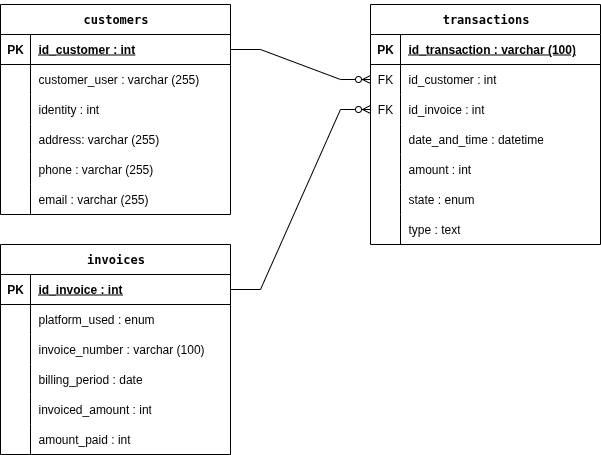

The diagram above was exported from draw.io. Its source (the exported page's mxGraphModel, read from the mxfile embedded in the PNG):
<mxGraphModel dx="872" dy="475" grid="1" gridSize="10" guides="1" tooltips="1" connect="1" arrows="1" fold="1" page="1" pageScale="1" pageWidth="850" pageHeight="1100" math="0" shadow="0">
  <root>
    <mxCell id="0" />
    <mxCell id="1" parent="0" />
    <mxCell id="WU2o4TZuP8E7ZRIcs1x4-1" value="&lt;pre aria-label=&quot;Texto traducido: transaction&quot; dir=&quot;ltr&quot; data-ved=&quot;2ahUKEwj75aP9hYiPAxWcTTABHYSrIfEQ3ewLegQICRAU&quot; style=&quot;text-align:left&quot; id=&quot;tw-target-text&quot; data-placeholder=&quot;Traducción&quot; class=&quot;tw-data-text tw-text-large tw-ta&quot;&gt;&lt;span lang=&quot;en&quot; class=&quot;Y2IQFc&quot;&gt;transactions&lt;/span&gt;&lt;/pre&gt;" style="shape=table;startSize=30;container=1;collapsible=1;childLayout=tableLayout;fixedRows=1;rowLines=0;fontStyle=1;align=center;resizeLast=1;html=1;" parent="1" vertex="1">
      <mxGeometry x="470" y="40" width="230" height="240" as="geometry" />
    </mxCell>
    <mxCell id="WU2o4TZuP8E7ZRIcs1x4-2" value="" style="shape=tableRow;horizontal=0;startSize=0;swimlaneHead=0;swimlaneBody=0;fillColor=none;collapsible=0;dropTarget=0;points=[[0,0.5],[1,0.5]];portConstraint=eastwest;top=0;left=0;right=0;bottom=1;" parent="WU2o4TZuP8E7ZRIcs1x4-1" vertex="1">
      <mxGeometry y="30" width="230" height="30" as="geometry" />
    </mxCell>
    <mxCell id="WU2o4TZuP8E7ZRIcs1x4-3" value="PK" style="shape=partialRectangle;connectable=0;fillColor=none;top=0;left=0;bottom=0;right=0;fontStyle=1;overflow=hidden;whiteSpace=wrap;html=1;" parent="WU2o4TZuP8E7ZRIcs1x4-2" vertex="1">
      <mxGeometry width="30" height="30" as="geometry">
        <mxRectangle width="30" height="30" as="alternateBounds" />
      </mxGeometry>
    </mxCell>
    <mxCell id="WU2o4TZuP8E7ZRIcs1x4-4" value="id_transaction : varchar (100)" style="shape=partialRectangle;connectable=0;fillColor=none;top=0;left=0;bottom=0;right=0;align=left;spacingLeft=6;fontStyle=5;overflow=hidden;whiteSpace=wrap;html=1;" parent="WU2o4TZuP8E7ZRIcs1x4-2" vertex="1">
      <mxGeometry x="30" width="200" height="30" as="geometry">
        <mxRectangle width="200" height="30" as="alternateBounds" />
      </mxGeometry>
    </mxCell>
    <mxCell id="WU2o4TZuP8E7ZRIcs1x4-66" style="shape=tableRow;horizontal=0;startSize=0;swimlaneHead=0;swimlaneBody=0;fillColor=none;collapsible=0;dropTarget=0;points=[[0,0.5],[1,0.5]];portConstraint=eastwest;top=0;left=0;right=0;bottom=0;" parent="WU2o4TZuP8E7ZRIcs1x4-1" vertex="1">
      <mxGeometry y="60" width="230" height="30" as="geometry" />
    </mxCell>
    <mxCell id="WU2o4TZuP8E7ZRIcs1x4-67" value="FK" style="shape=partialRectangle;connectable=0;fillColor=none;top=0;left=0;bottom=0;right=0;editable=1;overflow=hidden;whiteSpace=wrap;html=1;" parent="WU2o4TZuP8E7ZRIcs1x4-66" vertex="1">
      <mxGeometry width="30" height="30" as="geometry">
        <mxRectangle width="30" height="30" as="alternateBounds" />
      </mxGeometry>
    </mxCell>
    <mxCell id="WU2o4TZuP8E7ZRIcs1x4-68" value="id_customer : int" style="shape=partialRectangle;connectable=0;fillColor=none;top=0;left=0;bottom=0;right=0;align=left;spacingLeft=6;overflow=hidden;whiteSpace=wrap;html=1;" parent="WU2o4TZuP8E7ZRIcs1x4-66" vertex="1">
      <mxGeometry x="30" width="200" height="30" as="geometry">
        <mxRectangle width="200" height="30" as="alternateBounds" />
      </mxGeometry>
    </mxCell>
    <mxCell id="WU2o4TZuP8E7ZRIcs1x4-69" style="shape=tableRow;horizontal=0;startSize=0;swimlaneHead=0;swimlaneBody=0;fillColor=none;collapsible=0;dropTarget=0;points=[[0,0.5],[1,0.5]];portConstraint=eastwest;top=0;left=0;right=0;bottom=0;" parent="WU2o4TZuP8E7ZRIcs1x4-1" vertex="1">
      <mxGeometry y="90" width="230" height="30" as="geometry" />
    </mxCell>
    <mxCell id="WU2o4TZuP8E7ZRIcs1x4-70" value="FK" style="shape=partialRectangle;connectable=0;fillColor=none;top=0;left=0;bottom=0;right=0;editable=1;overflow=hidden;whiteSpace=wrap;html=1;" parent="WU2o4TZuP8E7ZRIcs1x4-69" vertex="1">
      <mxGeometry width="30" height="30" as="geometry">
        <mxRectangle width="30" height="30" as="alternateBounds" />
      </mxGeometry>
    </mxCell>
    <mxCell id="WU2o4TZuP8E7ZRIcs1x4-71" value="id_invoice : int" style="shape=partialRectangle;connectable=0;fillColor=none;top=0;left=0;bottom=0;right=0;align=left;spacingLeft=6;overflow=hidden;whiteSpace=wrap;html=1;" parent="WU2o4TZuP8E7ZRIcs1x4-69" vertex="1">
      <mxGeometry x="30" width="200" height="30" as="geometry">
        <mxRectangle width="200" height="30" as="alternateBounds" />
      </mxGeometry>
    </mxCell>
    <mxCell id="WU2o4TZuP8E7ZRIcs1x4-5" value="" style="shape=tableRow;horizontal=0;startSize=0;swimlaneHead=0;swimlaneBody=0;fillColor=none;collapsible=0;dropTarget=0;points=[[0,0.5],[1,0.5]];portConstraint=eastwest;top=0;left=0;right=0;bottom=0;" parent="WU2o4TZuP8E7ZRIcs1x4-1" vertex="1">
      <mxGeometry y="120" width="230" height="30" as="geometry" />
    </mxCell>
    <mxCell id="WU2o4TZuP8E7ZRIcs1x4-6" value="" style="shape=partialRectangle;connectable=0;fillColor=none;top=0;left=0;bottom=0;right=0;editable=1;overflow=hidden;whiteSpace=wrap;html=1;" parent="WU2o4TZuP8E7ZRIcs1x4-5" vertex="1">
      <mxGeometry width="30" height="30" as="geometry">
        <mxRectangle width="30" height="30" as="alternateBounds" />
      </mxGeometry>
    </mxCell>
    <mxCell id="WU2o4TZuP8E7ZRIcs1x4-7" value="date_and_time : datetime" style="shape=partialRectangle;connectable=0;fillColor=none;top=0;left=0;bottom=0;right=0;align=left;spacingLeft=6;overflow=hidden;whiteSpace=wrap;html=1;" parent="WU2o4TZuP8E7ZRIcs1x4-5" vertex="1">
      <mxGeometry x="30" width="200" height="30" as="geometry">
        <mxRectangle width="200" height="30" as="alternateBounds" />
      </mxGeometry>
    </mxCell>
    <mxCell id="WU2o4TZuP8E7ZRIcs1x4-8" value="" style="shape=tableRow;horizontal=0;startSize=0;swimlaneHead=0;swimlaneBody=0;fillColor=none;collapsible=0;dropTarget=0;points=[[0,0.5],[1,0.5]];portConstraint=eastwest;top=0;left=0;right=0;bottom=0;" parent="WU2o4TZuP8E7ZRIcs1x4-1" vertex="1">
      <mxGeometry y="150" width="230" height="30" as="geometry" />
    </mxCell>
    <mxCell id="WU2o4TZuP8E7ZRIcs1x4-9" value="" style="shape=partialRectangle;connectable=0;fillColor=none;top=0;left=0;bottom=0;right=0;editable=1;overflow=hidden;whiteSpace=wrap;html=1;" parent="WU2o4TZuP8E7ZRIcs1x4-8" vertex="1">
      <mxGeometry width="30" height="30" as="geometry">
        <mxRectangle width="30" height="30" as="alternateBounds" />
      </mxGeometry>
    </mxCell>
    <mxCell id="WU2o4TZuP8E7ZRIcs1x4-10" value="amount : int" style="shape=partialRectangle;connectable=0;fillColor=none;top=0;left=0;bottom=0;right=0;align=left;spacingLeft=6;overflow=hidden;whiteSpace=wrap;html=1;" parent="WU2o4TZuP8E7ZRIcs1x4-8" vertex="1">
      <mxGeometry x="30" width="200" height="30" as="geometry">
        <mxRectangle width="200" height="30" as="alternateBounds" />
      </mxGeometry>
    </mxCell>
    <mxCell id="WU2o4TZuP8E7ZRIcs1x4-11" value="" style="shape=tableRow;horizontal=0;startSize=0;swimlaneHead=0;swimlaneBody=0;fillColor=none;collapsible=0;dropTarget=0;points=[[0,0.5],[1,0.5]];portConstraint=eastwest;top=0;left=0;right=0;bottom=0;" parent="WU2o4TZuP8E7ZRIcs1x4-1" vertex="1">
      <mxGeometry y="180" width="230" height="30" as="geometry" />
    </mxCell>
    <mxCell id="WU2o4TZuP8E7ZRIcs1x4-12" value="" style="shape=partialRectangle;connectable=0;fillColor=none;top=0;left=0;bottom=0;right=0;editable=1;overflow=hidden;whiteSpace=wrap;html=1;" parent="WU2o4TZuP8E7ZRIcs1x4-11" vertex="1">
      <mxGeometry width="30" height="30" as="geometry">
        <mxRectangle width="30" height="30" as="alternateBounds" />
      </mxGeometry>
    </mxCell>
    <mxCell id="WU2o4TZuP8E7ZRIcs1x4-13" value="state : enum" style="shape=partialRectangle;connectable=0;fillColor=none;top=0;left=0;bottom=0;right=0;align=left;spacingLeft=6;overflow=hidden;whiteSpace=wrap;html=1;" parent="WU2o4TZuP8E7ZRIcs1x4-11" vertex="1">
      <mxGeometry x="30" width="200" height="30" as="geometry">
        <mxRectangle width="200" height="30" as="alternateBounds" />
      </mxGeometry>
    </mxCell>
    <mxCell id="WU2o4TZuP8E7ZRIcs1x4-14" style="shape=tableRow;horizontal=0;startSize=0;swimlaneHead=0;swimlaneBody=0;fillColor=none;collapsible=0;dropTarget=0;points=[[0,0.5],[1,0.5]];portConstraint=eastwest;top=0;left=0;right=0;bottom=0;" parent="WU2o4TZuP8E7ZRIcs1x4-1" vertex="1">
      <mxGeometry y="210" width="230" height="30" as="geometry" />
    </mxCell>
    <mxCell id="WU2o4TZuP8E7ZRIcs1x4-15" style="shape=partialRectangle;connectable=0;fillColor=none;top=0;left=0;bottom=0;right=0;editable=1;overflow=hidden;whiteSpace=wrap;html=1;" parent="WU2o4TZuP8E7ZRIcs1x4-14" vertex="1">
      <mxGeometry width="30" height="30" as="geometry">
        <mxRectangle width="30" height="30" as="alternateBounds" />
      </mxGeometry>
    </mxCell>
    <mxCell id="WU2o4TZuP8E7ZRIcs1x4-16" value="type : text" style="shape=partialRectangle;connectable=0;fillColor=none;top=0;left=0;bottom=0;right=0;align=left;spacingLeft=6;overflow=hidden;whiteSpace=wrap;html=1;" parent="WU2o4TZuP8E7ZRIcs1x4-14" vertex="1">
      <mxGeometry x="30" width="200" height="30" as="geometry">
        <mxRectangle width="200" height="30" as="alternateBounds" />
      </mxGeometry>
    </mxCell>
    <mxCell id="WU2o4TZuP8E7ZRIcs1x4-20" value="&lt;pre aria-label=&quot;Texto traducido: transaction&quot; dir=&quot;ltr&quot; data-ved=&quot;2ahUKEwj75aP9hYiPAxWcTTABHYSrIfEQ3ewLegQICRAU&quot; style=&quot;text-align:left&quot; id=&quot;tw-target-text&quot; data-placeholder=&quot;Traducción&quot; class=&quot;tw-data-text tw-text-large tw-ta&quot;&gt;customers&lt;/pre&gt;" style="shape=table;startSize=30;container=1;collapsible=1;childLayout=tableLayout;fixedRows=1;rowLines=0;fontStyle=1;align=center;resizeLast=1;html=1;" parent="1" vertex="1">
      <mxGeometry x="100" y="40" width="230" height="210" as="geometry" />
    </mxCell>
    <mxCell id="WU2o4TZuP8E7ZRIcs1x4-21" value="" style="shape=tableRow;horizontal=0;startSize=0;swimlaneHead=0;swimlaneBody=0;fillColor=none;collapsible=0;dropTarget=0;points=[[0,0.5],[1,0.5]];portConstraint=eastwest;top=0;left=0;right=0;bottom=1;" parent="WU2o4TZuP8E7ZRIcs1x4-20" vertex="1">
      <mxGeometry y="30" width="230" height="30" as="geometry" />
    </mxCell>
    <mxCell id="WU2o4TZuP8E7ZRIcs1x4-22" value="PK" style="shape=partialRectangle;connectable=0;fillColor=none;top=0;left=0;bottom=0;right=0;fontStyle=1;overflow=hidden;whiteSpace=wrap;html=1;" parent="WU2o4TZuP8E7ZRIcs1x4-21" vertex="1">
      <mxGeometry width="30" height="30" as="geometry">
        <mxRectangle width="30" height="30" as="alternateBounds" />
      </mxGeometry>
    </mxCell>
    <mxCell id="WU2o4TZuP8E7ZRIcs1x4-23" value="id_customer : int" style="shape=partialRectangle;connectable=0;fillColor=none;top=0;left=0;bottom=0;right=0;align=left;spacingLeft=6;fontStyle=5;overflow=hidden;whiteSpace=wrap;html=1;" parent="WU2o4TZuP8E7ZRIcs1x4-21" vertex="1">
      <mxGeometry x="30" width="200" height="30" as="geometry">
        <mxRectangle width="200" height="30" as="alternateBounds" />
      </mxGeometry>
    </mxCell>
    <mxCell id="WU2o4TZuP8E7ZRIcs1x4-24" value="" style="shape=tableRow;horizontal=0;startSize=0;swimlaneHead=0;swimlaneBody=0;fillColor=none;collapsible=0;dropTarget=0;points=[[0,0.5],[1,0.5]];portConstraint=eastwest;top=0;left=0;right=0;bottom=0;" parent="WU2o4TZuP8E7ZRIcs1x4-20" vertex="1">
      <mxGeometry y="60" width="230" height="30" as="geometry" />
    </mxCell>
    <mxCell id="WU2o4TZuP8E7ZRIcs1x4-25" value="" style="shape=partialRectangle;connectable=0;fillColor=none;top=0;left=0;bottom=0;right=0;editable=1;overflow=hidden;whiteSpace=wrap;html=1;" parent="WU2o4TZuP8E7ZRIcs1x4-24" vertex="1">
      <mxGeometry width="30" height="30" as="geometry">
        <mxRectangle width="30" height="30" as="alternateBounds" />
      </mxGeometry>
    </mxCell>
    <mxCell id="WU2o4TZuP8E7ZRIcs1x4-26" value="customer_user : varchar (255)" style="shape=partialRectangle;connectable=0;fillColor=none;top=0;left=0;bottom=0;right=0;align=left;spacingLeft=6;overflow=hidden;whiteSpace=wrap;html=1;" parent="WU2o4TZuP8E7ZRIcs1x4-24" vertex="1">
      <mxGeometry x="30" width="200" height="30" as="geometry">
        <mxRectangle width="200" height="30" as="alternateBounds" />
      </mxGeometry>
    </mxCell>
    <mxCell id="WU2o4TZuP8E7ZRIcs1x4-27" value="" style="shape=tableRow;horizontal=0;startSize=0;swimlaneHead=0;swimlaneBody=0;fillColor=none;collapsible=0;dropTarget=0;points=[[0,0.5],[1,0.5]];portConstraint=eastwest;top=0;left=0;right=0;bottom=0;" parent="WU2o4TZuP8E7ZRIcs1x4-20" vertex="1">
      <mxGeometry y="90" width="230" height="30" as="geometry" />
    </mxCell>
    <mxCell id="WU2o4TZuP8E7ZRIcs1x4-28" value="" style="shape=partialRectangle;connectable=0;fillColor=none;top=0;left=0;bottom=0;right=0;editable=1;overflow=hidden;whiteSpace=wrap;html=1;" parent="WU2o4TZuP8E7ZRIcs1x4-27" vertex="1">
      <mxGeometry width="30" height="30" as="geometry">
        <mxRectangle width="30" height="30" as="alternateBounds" />
      </mxGeometry>
    </mxCell>
    <mxCell id="WU2o4TZuP8E7ZRIcs1x4-29" value="identity : int" style="shape=partialRectangle;connectable=0;fillColor=none;top=0;left=0;bottom=0;right=0;align=left;spacingLeft=6;overflow=hidden;whiteSpace=wrap;html=1;" parent="WU2o4TZuP8E7ZRIcs1x4-27" vertex="1">
      <mxGeometry x="30" width="200" height="30" as="geometry">
        <mxRectangle width="200" height="30" as="alternateBounds" />
      </mxGeometry>
    </mxCell>
    <mxCell id="WU2o4TZuP8E7ZRIcs1x4-30" value="" style="shape=tableRow;horizontal=0;startSize=0;swimlaneHead=0;swimlaneBody=0;fillColor=none;collapsible=0;dropTarget=0;points=[[0,0.5],[1,0.5]];portConstraint=eastwest;top=0;left=0;right=0;bottom=0;" parent="WU2o4TZuP8E7ZRIcs1x4-20" vertex="1">
      <mxGeometry y="120" width="230" height="30" as="geometry" />
    </mxCell>
    <mxCell id="WU2o4TZuP8E7ZRIcs1x4-31" value="" style="shape=partialRectangle;connectable=0;fillColor=none;top=0;left=0;bottom=0;right=0;editable=1;overflow=hidden;whiteSpace=wrap;html=1;" parent="WU2o4TZuP8E7ZRIcs1x4-30" vertex="1">
      <mxGeometry width="30" height="30" as="geometry">
        <mxRectangle width="30" height="30" as="alternateBounds" />
      </mxGeometry>
    </mxCell>
    <mxCell id="WU2o4TZuP8E7ZRIcs1x4-32" value="address: varchar (255)" style="shape=partialRectangle;connectable=0;fillColor=none;top=0;left=0;bottom=0;right=0;align=left;spacingLeft=6;overflow=hidden;whiteSpace=wrap;html=1;" parent="WU2o4TZuP8E7ZRIcs1x4-30" vertex="1">
      <mxGeometry x="30" width="200" height="30" as="geometry">
        <mxRectangle width="200" height="30" as="alternateBounds" />
      </mxGeometry>
    </mxCell>
    <mxCell id="WU2o4TZuP8E7ZRIcs1x4-33" style="shape=tableRow;horizontal=0;startSize=0;swimlaneHead=0;swimlaneBody=0;fillColor=none;collapsible=0;dropTarget=0;points=[[0,0.5],[1,0.5]];portConstraint=eastwest;top=0;left=0;right=0;bottom=0;" parent="WU2o4TZuP8E7ZRIcs1x4-20" vertex="1">
      <mxGeometry y="150" width="230" height="30" as="geometry" />
    </mxCell>
    <mxCell id="WU2o4TZuP8E7ZRIcs1x4-34" style="shape=partialRectangle;connectable=0;fillColor=none;top=0;left=0;bottom=0;right=0;editable=1;overflow=hidden;whiteSpace=wrap;html=1;" parent="WU2o4TZuP8E7ZRIcs1x4-33" vertex="1">
      <mxGeometry width="30" height="30" as="geometry">
        <mxRectangle width="30" height="30" as="alternateBounds" />
      </mxGeometry>
    </mxCell>
    <mxCell id="WU2o4TZuP8E7ZRIcs1x4-35" value="phone : varchar (255)" style="shape=partialRectangle;connectable=0;fillColor=none;top=0;left=0;bottom=0;right=0;align=left;spacingLeft=6;overflow=hidden;whiteSpace=wrap;html=1;" parent="WU2o4TZuP8E7ZRIcs1x4-33" vertex="1">
      <mxGeometry x="30" width="200" height="30" as="geometry">
        <mxRectangle width="200" height="30" as="alternateBounds" />
      </mxGeometry>
    </mxCell>
    <mxCell id="WU2o4TZuP8E7ZRIcs1x4-36" style="shape=tableRow;horizontal=0;startSize=0;swimlaneHead=0;swimlaneBody=0;fillColor=none;collapsible=0;dropTarget=0;points=[[0,0.5],[1,0.5]];portConstraint=eastwest;top=0;left=0;right=0;bottom=0;" parent="WU2o4TZuP8E7ZRIcs1x4-20" vertex="1">
      <mxGeometry y="180" width="230" height="30" as="geometry" />
    </mxCell>
    <mxCell id="WU2o4TZuP8E7ZRIcs1x4-37" style="shape=partialRectangle;connectable=0;fillColor=none;top=0;left=0;bottom=0;right=0;editable=1;overflow=hidden;whiteSpace=wrap;html=1;" parent="WU2o4TZuP8E7ZRIcs1x4-36" vertex="1">
      <mxGeometry width="30" height="30" as="geometry">
        <mxRectangle width="30" height="30" as="alternateBounds" />
      </mxGeometry>
    </mxCell>
    <mxCell id="WU2o4TZuP8E7ZRIcs1x4-38" value="email : varchar (255)" style="shape=partialRectangle;connectable=0;fillColor=none;top=0;left=0;bottom=0;right=0;align=left;spacingLeft=6;overflow=hidden;whiteSpace=wrap;html=1;" parent="WU2o4TZuP8E7ZRIcs1x4-36" vertex="1">
      <mxGeometry x="30" width="200" height="30" as="geometry">
        <mxRectangle width="200" height="30" as="alternateBounds" />
      </mxGeometry>
    </mxCell>
    <mxCell id="WU2o4TZuP8E7ZRIcs1x4-39" value="&lt;pre aria-label=&quot;Texto traducido: transaction&quot; dir=&quot;ltr&quot; data-ved=&quot;2ahUKEwj75aP9hYiPAxWcTTABHYSrIfEQ3ewLegQICRAU&quot; style=&quot;text-align:left&quot; id=&quot;tw-target-text&quot; data-placeholder=&quot;Traducción&quot; class=&quot;tw-data-text tw-text-large tw-ta&quot;&gt;invoices&lt;/pre&gt;" style="shape=table;startSize=30;container=1;collapsible=1;childLayout=tableLayout;fixedRows=1;rowLines=0;fontStyle=1;align=center;resizeLast=1;html=1;" parent="1" vertex="1">
      <mxGeometry x="100" y="280" width="230" height="210" as="geometry" />
    </mxCell>
    <mxCell id="WU2o4TZuP8E7ZRIcs1x4-40" value="" style="shape=tableRow;horizontal=0;startSize=0;swimlaneHead=0;swimlaneBody=0;fillColor=none;collapsible=0;dropTarget=0;points=[[0,0.5],[1,0.5]];portConstraint=eastwest;top=0;left=0;right=0;bottom=1;" parent="WU2o4TZuP8E7ZRIcs1x4-39" vertex="1">
      <mxGeometry y="30" width="230" height="30" as="geometry" />
    </mxCell>
    <mxCell id="WU2o4TZuP8E7ZRIcs1x4-41" value="PK" style="shape=partialRectangle;connectable=0;fillColor=none;top=0;left=0;bottom=0;right=0;fontStyle=1;overflow=hidden;whiteSpace=wrap;html=1;" parent="WU2o4TZuP8E7ZRIcs1x4-40" vertex="1">
      <mxGeometry width="30" height="30" as="geometry">
        <mxRectangle width="30" height="30" as="alternateBounds" />
      </mxGeometry>
    </mxCell>
    <mxCell id="WU2o4TZuP8E7ZRIcs1x4-42" value="id_invoice : int" style="shape=partialRectangle;connectable=0;fillColor=none;top=0;left=0;bottom=0;right=0;align=left;spacingLeft=6;fontStyle=5;overflow=hidden;whiteSpace=wrap;html=1;" parent="WU2o4TZuP8E7ZRIcs1x4-40" vertex="1">
      <mxGeometry x="30" width="200" height="30" as="geometry">
        <mxRectangle width="200" height="30" as="alternateBounds" />
      </mxGeometry>
    </mxCell>
    <mxCell id="WU2o4TZuP8E7ZRIcs1x4-43" value="" style="shape=tableRow;horizontal=0;startSize=0;swimlaneHead=0;swimlaneBody=0;fillColor=none;collapsible=0;dropTarget=0;points=[[0,0.5],[1,0.5]];portConstraint=eastwest;top=0;left=0;right=0;bottom=0;" parent="WU2o4TZuP8E7ZRIcs1x4-39" vertex="1">
      <mxGeometry y="60" width="230" height="30" as="geometry" />
    </mxCell>
    <mxCell id="WU2o4TZuP8E7ZRIcs1x4-44" value="" style="shape=partialRectangle;connectable=0;fillColor=none;top=0;left=0;bottom=0;right=0;editable=1;overflow=hidden;whiteSpace=wrap;html=1;" parent="WU2o4TZuP8E7ZRIcs1x4-43" vertex="1">
      <mxGeometry width="30" height="30" as="geometry">
        <mxRectangle width="30" height="30" as="alternateBounds" />
      </mxGeometry>
    </mxCell>
    <mxCell id="WU2o4TZuP8E7ZRIcs1x4-45" value="platform_used : enum" style="shape=partialRectangle;connectable=0;fillColor=none;top=0;left=0;bottom=0;right=0;align=left;spacingLeft=6;overflow=hidden;whiteSpace=wrap;html=1;" parent="WU2o4TZuP8E7ZRIcs1x4-43" vertex="1">
      <mxGeometry x="30" width="200" height="30" as="geometry">
        <mxRectangle width="200" height="30" as="alternateBounds" />
      </mxGeometry>
    </mxCell>
    <mxCell id="WU2o4TZuP8E7ZRIcs1x4-46" value="" style="shape=tableRow;horizontal=0;startSize=0;swimlaneHead=0;swimlaneBody=0;fillColor=none;collapsible=0;dropTarget=0;points=[[0,0.5],[1,0.5]];portConstraint=eastwest;top=0;left=0;right=0;bottom=0;" parent="WU2o4TZuP8E7ZRIcs1x4-39" vertex="1">
      <mxGeometry y="90" width="230" height="30" as="geometry" />
    </mxCell>
    <mxCell id="WU2o4TZuP8E7ZRIcs1x4-47" value="" style="shape=partialRectangle;connectable=0;fillColor=none;top=0;left=0;bottom=0;right=0;editable=1;overflow=hidden;whiteSpace=wrap;html=1;" parent="WU2o4TZuP8E7ZRIcs1x4-46" vertex="1">
      <mxGeometry width="30" height="30" as="geometry">
        <mxRectangle width="30" height="30" as="alternateBounds" />
      </mxGeometry>
    </mxCell>
    <mxCell id="WU2o4TZuP8E7ZRIcs1x4-48" value="invoice_number : varchar (100)" style="shape=partialRectangle;connectable=0;fillColor=none;top=0;left=0;bottom=0;right=0;align=left;spacingLeft=6;overflow=hidden;whiteSpace=wrap;html=1;" parent="WU2o4TZuP8E7ZRIcs1x4-46" vertex="1">
      <mxGeometry x="30" width="200" height="30" as="geometry">
        <mxRectangle width="200" height="30" as="alternateBounds" />
      </mxGeometry>
    </mxCell>
    <mxCell id="WU2o4TZuP8E7ZRIcs1x4-49" value="" style="shape=tableRow;horizontal=0;startSize=0;swimlaneHead=0;swimlaneBody=0;fillColor=none;collapsible=0;dropTarget=0;points=[[0,0.5],[1,0.5]];portConstraint=eastwest;top=0;left=0;right=0;bottom=0;" parent="WU2o4TZuP8E7ZRIcs1x4-39" vertex="1">
      <mxGeometry y="120" width="230" height="30" as="geometry" />
    </mxCell>
    <mxCell id="WU2o4TZuP8E7ZRIcs1x4-50" value="" style="shape=partialRectangle;connectable=0;fillColor=none;top=0;left=0;bottom=0;right=0;editable=1;overflow=hidden;whiteSpace=wrap;html=1;" parent="WU2o4TZuP8E7ZRIcs1x4-49" vertex="1">
      <mxGeometry width="30" height="30" as="geometry">
        <mxRectangle width="30" height="30" as="alternateBounds" />
      </mxGeometry>
    </mxCell>
    <mxCell id="WU2o4TZuP8E7ZRIcs1x4-51" value="billing_period : date" style="shape=partialRectangle;connectable=0;fillColor=none;top=0;left=0;bottom=0;right=0;align=left;spacingLeft=6;overflow=hidden;whiteSpace=wrap;html=1;" parent="WU2o4TZuP8E7ZRIcs1x4-49" vertex="1">
      <mxGeometry x="30" width="200" height="30" as="geometry">
        <mxRectangle width="200" height="30" as="alternateBounds" />
      </mxGeometry>
    </mxCell>
    <mxCell id="WU2o4TZuP8E7ZRIcs1x4-52" style="shape=tableRow;horizontal=0;startSize=0;swimlaneHead=0;swimlaneBody=0;fillColor=none;collapsible=0;dropTarget=0;points=[[0,0.5],[1,0.5]];portConstraint=eastwest;top=0;left=0;right=0;bottom=0;" parent="WU2o4TZuP8E7ZRIcs1x4-39" vertex="1">
      <mxGeometry y="150" width="230" height="30" as="geometry" />
    </mxCell>
    <mxCell id="WU2o4TZuP8E7ZRIcs1x4-53" style="shape=partialRectangle;connectable=0;fillColor=none;top=0;left=0;bottom=0;right=0;editable=1;overflow=hidden;whiteSpace=wrap;html=1;" parent="WU2o4TZuP8E7ZRIcs1x4-52" vertex="1">
      <mxGeometry width="30" height="30" as="geometry">
        <mxRectangle width="30" height="30" as="alternateBounds" />
      </mxGeometry>
    </mxCell>
    <mxCell id="WU2o4TZuP8E7ZRIcs1x4-54" value="invoiced_amount : int" style="shape=partialRectangle;connectable=0;fillColor=none;top=0;left=0;bottom=0;right=0;align=left;spacingLeft=6;overflow=hidden;whiteSpace=wrap;html=1;" parent="WU2o4TZuP8E7ZRIcs1x4-52" vertex="1">
      <mxGeometry x="30" width="200" height="30" as="geometry">
        <mxRectangle width="200" height="30" as="alternateBounds" />
      </mxGeometry>
    </mxCell>
    <mxCell id="WU2o4TZuP8E7ZRIcs1x4-55" style="shape=tableRow;horizontal=0;startSize=0;swimlaneHead=0;swimlaneBody=0;fillColor=none;collapsible=0;dropTarget=0;points=[[0,0.5],[1,0.5]];portConstraint=eastwest;top=0;left=0;right=0;bottom=0;" parent="WU2o4TZuP8E7ZRIcs1x4-39" vertex="1">
      <mxGeometry y="180" width="230" height="30" as="geometry" />
    </mxCell>
    <mxCell id="WU2o4TZuP8E7ZRIcs1x4-56" style="shape=partialRectangle;connectable=0;fillColor=none;top=0;left=0;bottom=0;right=0;editable=1;overflow=hidden;whiteSpace=wrap;html=1;" parent="WU2o4TZuP8E7ZRIcs1x4-55" vertex="1">
      <mxGeometry width="30" height="30" as="geometry">
        <mxRectangle width="30" height="30" as="alternateBounds" />
      </mxGeometry>
    </mxCell>
    <mxCell id="WU2o4TZuP8E7ZRIcs1x4-57" value="amount_paid : int" style="shape=partialRectangle;connectable=0;fillColor=none;top=0;left=0;bottom=0;right=0;align=left;spacingLeft=6;overflow=hidden;whiteSpace=wrap;html=1;" parent="WU2o4TZuP8E7ZRIcs1x4-55" vertex="1">
      <mxGeometry x="30" width="200" height="30" as="geometry">
        <mxRectangle width="200" height="30" as="alternateBounds" />
      </mxGeometry>
    </mxCell>
    <mxCell id="WU2o4TZuP8E7ZRIcs1x4-62" value="" style="edgeStyle=entityRelationEdgeStyle;fontSize=12;html=1;endArrow=ERzeroToMany;endFill=1;rounded=0;exitX=1;exitY=0.5;exitDx=0;exitDy=0;entryX=0;entryY=0.5;entryDx=0;entryDy=0;" parent="1" source="WU2o4TZuP8E7ZRIcs1x4-21" target="WU2o4TZuP8E7ZRIcs1x4-66" edge="1">
      <mxGeometry width="100" height="100" relative="1" as="geometry">
        <mxPoint x="380" y="250" as="sourcePoint" />
        <mxPoint x="440" y="140" as="targetPoint" />
      </mxGeometry>
    </mxCell>
    <mxCell id="WU2o4TZuP8E7ZRIcs1x4-75" value="" style="edgeStyle=entityRelationEdgeStyle;fontSize=12;html=1;endArrow=ERzeroToMany;endFill=1;rounded=0;exitX=1;exitY=0.5;exitDx=0;exitDy=0;entryX=0;entryY=0.5;entryDx=0;entryDy=0;" parent="1" source="WU2o4TZuP8E7ZRIcs1x4-40" target="WU2o4TZuP8E7ZRIcs1x4-69" edge="1">
      <mxGeometry width="100" height="100" relative="1" as="geometry">
        <mxPoint x="500" y="400" as="sourcePoint" />
        <mxPoint x="600" y="300" as="targetPoint" />
      </mxGeometry>
    </mxCell>
  </root>
</mxGraphModel>